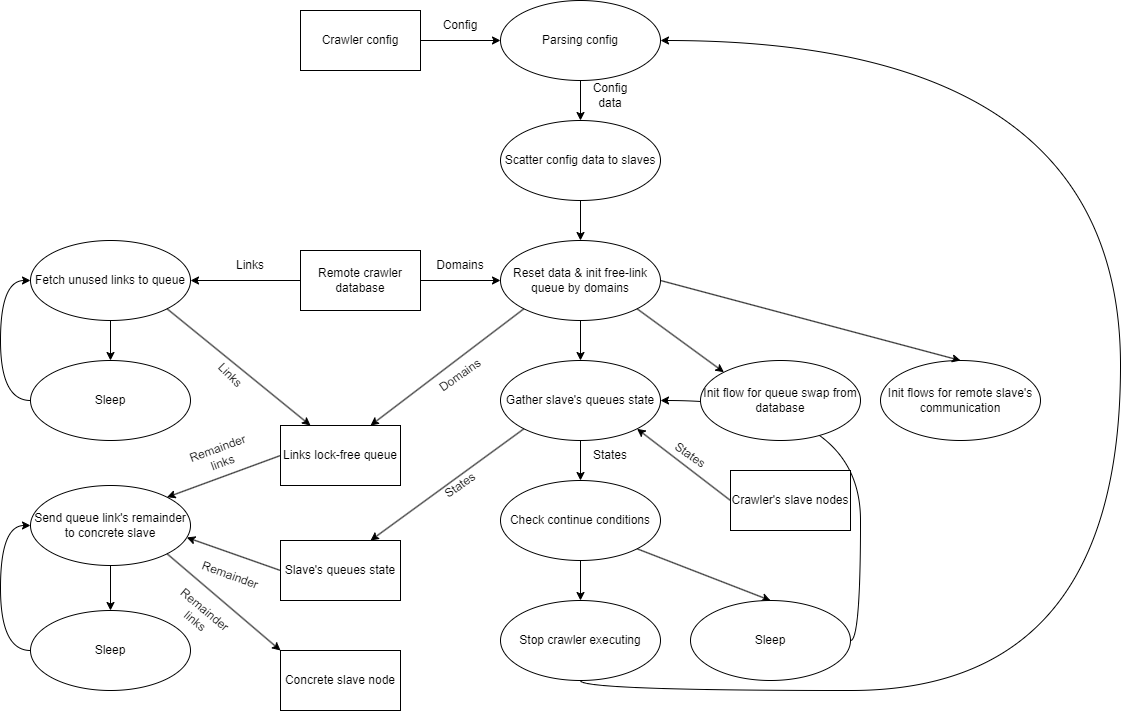

The diagram above was exported from draw.io. Its source (the exported page's mxGraphModel, read from the mxfile embedded in the PNG):
<mxGraphModel dx="2245" dy="828" grid="1" gridSize="10" guides="1" tooltips="1" connect="1" arrows="1" fold="1" page="1" pageScale="1" pageWidth="827" pageHeight="1169" math="0" shadow="0">
  <root>
    <mxCell id="0" />
    <mxCell id="1" parent="0" />
    <mxCell id="S_NIkaMXWHnIOdFmVZkR-4" value="" style="endArrow=classic;html=1;rounded=0;exitX=1;exitY=0.5;exitDx=0;exitDy=0;entryX=1;entryY=0.5;entryDx=0;entryDy=0;edgeStyle=orthogonalEdgeStyle;curved=1;" parent="1" source="8vypq18iTWvfo9bnn3R8-49" target="8vypq18iTWvfo9bnn3R8-25" edge="1">
      <mxGeometry width="50" height="50" relative="1" as="geometry">
        <mxPoint x="410" y="960" as="sourcePoint" />
        <mxPoint x="460" y="910" as="targetPoint" />
      </mxGeometry>
    </mxCell>
    <mxCell id="8vypq18iTWvfo9bnn3R8-1" value="Crawler config" style="rounded=0;whiteSpace=wrap;html=1;" parent="1" vertex="1">
      <mxGeometry x="110" y="170" width="120" height="60" as="geometry" />
    </mxCell>
    <mxCell id="8vypq18iTWvfo9bnn3R8-3" value="Parsing config" style="ellipse;whiteSpace=wrap;html=1;" parent="1" vertex="1">
      <mxGeometry x="310" y="160" width="160" height="80" as="geometry" />
    </mxCell>
    <mxCell id="8vypq18iTWvfo9bnn3R8-4" value="" style="endArrow=classic;html=1;rounded=0;exitX=1;exitY=0.5;exitDx=0;exitDy=0;entryX=0;entryY=0.5;entryDx=0;entryDy=0;" parent="1" source="8vypq18iTWvfo9bnn3R8-1" target="8vypq18iTWvfo9bnn3R8-3" edge="1">
      <mxGeometry width="50" height="50" relative="1" as="geometry">
        <mxPoint x="230" y="450" as="sourcePoint" />
        <mxPoint x="300" y="260" as="targetPoint" />
      </mxGeometry>
    </mxCell>
    <mxCell id="8vypq18iTWvfo9bnn3R8-5" value="Config" style="text;html=1;strokeColor=none;fillColor=none;align=center;verticalAlign=middle;whiteSpace=wrap;rounded=0;" parent="1" vertex="1">
      <mxGeometry x="240" y="170" width="60" height="30" as="geometry" />
    </mxCell>
    <mxCell id="8vypq18iTWvfo9bnn3R8-6" value="" style="endArrow=classic;html=1;rounded=0;exitX=0.5;exitY=1;exitDx=0;exitDy=0;entryX=0.5;entryY=0;entryDx=0;entryDy=0;" parent="1" source="8vypq18iTWvfo9bnn3R8-3" target="8vypq18iTWvfo9bnn3R8-7" edge="1">
      <mxGeometry width="50" height="50" relative="1" as="geometry">
        <mxPoint x="620" y="470" as="sourcePoint" />
        <mxPoint x="390" y="290" as="targetPoint" />
      </mxGeometry>
    </mxCell>
    <mxCell id="8vypq18iTWvfo9bnn3R8-7" value="Scatter config data to slaves" style="ellipse;whiteSpace=wrap;html=1;" parent="1" vertex="1">
      <mxGeometry x="310" y="280" width="160" height="80" as="geometry" />
    </mxCell>
    <mxCell id="8vypq18iTWvfo9bnn3R8-8" value="Config data" style="text;html=1;strokeColor=none;fillColor=none;align=center;verticalAlign=middle;whiteSpace=wrap;rounded=0;" parent="1" vertex="1">
      <mxGeometry x="390" y="240" width="60" height="30" as="geometry" />
    </mxCell>
    <mxCell id="8vypq18iTWvfo9bnn3R8-9" value="Reset data &amp;amp; init free-link queue by domains" style="ellipse;whiteSpace=wrap;html=1;" parent="1" vertex="1">
      <mxGeometry x="310" y="400" width="160" height="80" as="geometry" />
    </mxCell>
    <mxCell id="8vypq18iTWvfo9bnn3R8-10" value="" style="endArrow=classic;html=1;rounded=0;exitX=0.5;exitY=1;exitDx=0;exitDy=0;entryX=0.5;entryY=0;entryDx=0;entryDy=0;" parent="1" source="8vypq18iTWvfo9bnn3R8-7" target="8vypq18iTWvfo9bnn3R8-9" edge="1">
      <mxGeometry width="50" height="50" relative="1" as="geometry">
        <mxPoint x="300" y="600" as="sourcePoint" />
        <mxPoint x="350" y="550" as="targetPoint" />
      </mxGeometry>
    </mxCell>
    <mxCell id="8vypq18iTWvfo9bnn3R8-11" value="Remote crawler database" style="rounded=0;whiteSpace=wrap;html=1;" parent="1" vertex="1">
      <mxGeometry x="110" y="410" width="120" height="60" as="geometry" />
    </mxCell>
    <mxCell id="8vypq18iTWvfo9bnn3R8-12" value="" style="endArrow=classic;html=1;rounded=0;entryX=0;entryY=0.5;entryDx=0;entryDy=0;exitX=1;exitY=0.5;exitDx=0;exitDy=0;" parent="1" source="8vypq18iTWvfo9bnn3R8-11" target="8vypq18iTWvfo9bnn3R8-9" edge="1">
      <mxGeometry width="50" height="50" relative="1" as="geometry">
        <mxPoint x="210" y="540" as="sourcePoint" />
        <mxPoint x="260" y="490" as="targetPoint" />
      </mxGeometry>
    </mxCell>
    <mxCell id="8vypq18iTWvfo9bnn3R8-13" value="Domains" style="text;html=1;strokeColor=none;fillColor=none;align=center;verticalAlign=middle;whiteSpace=wrap;rounded=0;" parent="1" vertex="1">
      <mxGeometry x="240" y="410" width="60" height="30" as="geometry" />
    </mxCell>
    <mxCell id="8vypq18iTWvfo9bnn3R8-16" value="Links lock-free queue" style="rounded=0;whiteSpace=wrap;html=1;" parent="1" vertex="1">
      <mxGeometry x="90" y="585" width="120" height="60" as="geometry" />
    </mxCell>
    <mxCell id="8vypq18iTWvfo9bnn3R8-17" value="Slave's queues state" style="rounded=0;whiteSpace=wrap;html=1;" parent="1" vertex="1">
      <mxGeometry x="90" y="700" width="120" height="60" as="geometry" />
    </mxCell>
    <mxCell id="8vypq18iTWvfo9bnn3R8-18" value="" style="endArrow=classic;html=1;rounded=0;exitX=0;exitY=1;exitDx=0;exitDy=0;entryX=0.75;entryY=0;entryDx=0;entryDy=0;" parent="1" source="8vypq18iTWvfo9bnn3R8-9" target="8vypq18iTWvfo9bnn3R8-16" edge="1">
      <mxGeometry width="50" height="50" relative="1" as="geometry">
        <mxPoint x="330" y="610" as="sourcePoint" />
        <mxPoint x="380" y="560" as="targetPoint" />
      </mxGeometry>
    </mxCell>
    <mxCell id="8vypq18iTWvfo9bnn3R8-19" value="Domains" style="text;html=1;strokeColor=none;fillColor=none;align=center;verticalAlign=middle;whiteSpace=wrap;rounded=0;rotation=-35;" parent="1" vertex="1">
      <mxGeometry x="240" y="520" width="60" height="30" as="geometry" />
    </mxCell>
    <mxCell id="8vypq18iTWvfo9bnn3R8-21" value="Init flow for queue swap from database" style="ellipse;whiteSpace=wrap;html=1;" parent="1" vertex="1">
      <mxGeometry x="510" y="520" width="160" height="80" as="geometry" />
    </mxCell>
    <mxCell id="8vypq18iTWvfo9bnn3R8-22" value="Init flows for remote slave's communication" style="ellipse;whiteSpace=wrap;html=1;" parent="1" vertex="1">
      <mxGeometry x="690" y="520" width="160" height="80" as="geometry" />
    </mxCell>
    <mxCell id="8vypq18iTWvfo9bnn3R8-23" value="" style="endArrow=classic;html=1;rounded=0;exitX=1;exitY=1;exitDx=0;exitDy=0;entryX=0;entryY=0;entryDx=0;entryDy=0;" parent="1" source="8vypq18iTWvfo9bnn3R8-9" target="8vypq18iTWvfo9bnn3R8-21" edge="1">
      <mxGeometry width="50" height="50" relative="1" as="geometry">
        <mxPoint x="460" y="800" as="sourcePoint" />
        <mxPoint x="510" y="750" as="targetPoint" />
      </mxGeometry>
    </mxCell>
    <mxCell id="8vypq18iTWvfo9bnn3R8-24" value="" style="endArrow=classic;html=1;rounded=0;exitX=1;exitY=0.5;exitDx=0;exitDy=0;entryX=0.5;entryY=0;entryDx=0;entryDy=0;" parent="1" source="8vypq18iTWvfo9bnn3R8-9" target="8vypq18iTWvfo9bnn3R8-22" edge="1">
      <mxGeometry width="50" height="50" relative="1" as="geometry">
        <mxPoint x="550" y="790" as="sourcePoint" />
        <mxPoint x="600" y="740" as="targetPoint" />
      </mxGeometry>
    </mxCell>
    <mxCell id="8vypq18iTWvfo9bnn3R8-25" value="Gather slave's queues state" style="ellipse;whiteSpace=wrap;html=1;" parent="1" vertex="1">
      <mxGeometry x="310" y="520" width="160" height="80" as="geometry" />
    </mxCell>
    <mxCell id="8vypq18iTWvfo9bnn3R8-26" value="" style="endArrow=classic;html=1;rounded=0;entryX=0.5;entryY=0;entryDx=0;entryDy=0;" parent="1" target="8vypq18iTWvfo9bnn3R8-25" edge="1">
      <mxGeometry width="50" height="50" relative="1" as="geometry">
        <mxPoint x="390" y="480" as="sourcePoint" />
        <mxPoint x="500" y="710" as="targetPoint" />
      </mxGeometry>
    </mxCell>
    <mxCell id="8vypq18iTWvfo9bnn3R8-27" value="" style="endArrow=classic;html=1;rounded=0;exitX=0;exitY=1;exitDx=0;exitDy=0;entryX=0.75;entryY=0;entryDx=0;entryDy=0;" parent="1" source="8vypq18iTWvfo9bnn3R8-25" target="8vypq18iTWvfo9bnn3R8-17" edge="1">
      <mxGeometry width="50" height="50" relative="1" as="geometry">
        <mxPoint x="400" y="750" as="sourcePoint" />
        <mxPoint x="450" y="700" as="targetPoint" />
      </mxGeometry>
    </mxCell>
    <mxCell id="8vypq18iTWvfo9bnn3R8-28" value="States" style="text;html=1;strokeColor=none;fillColor=none;align=center;verticalAlign=middle;whiteSpace=wrap;rounded=0;rotation=-35;" parent="1" vertex="1">
      <mxGeometry x="240" y="630" width="60" height="30" as="geometry" />
    </mxCell>
    <mxCell id="8vypq18iTWvfo9bnn3R8-29" value="" style="endArrow=classic;html=1;rounded=0;exitX=0.5;exitY=1;exitDx=0;exitDy=0;entryX=0.5;entryY=0;entryDx=0;entryDy=0;" parent="1" source="8vypq18iTWvfo9bnn3R8-25" target="8vypq18iTWvfo9bnn3R8-30" edge="1">
      <mxGeometry width="50" height="50" relative="1" as="geometry">
        <mxPoint x="450" y="740" as="sourcePoint" />
        <mxPoint x="390" y="640" as="targetPoint" />
      </mxGeometry>
    </mxCell>
    <mxCell id="8vypq18iTWvfo9bnn3R8-30" value="Check continue conditions" style="ellipse;whiteSpace=wrap;html=1;" parent="1" vertex="1">
      <mxGeometry x="310" y="640" width="160" height="80" as="geometry" />
    </mxCell>
    <mxCell id="8vypq18iTWvfo9bnn3R8-31" value="States" style="text;html=1;strokeColor=none;fillColor=none;align=center;verticalAlign=middle;whiteSpace=wrap;rounded=0;rotation=0;" parent="1" vertex="1">
      <mxGeometry x="390" y="600" width="60" height="30" as="geometry" />
    </mxCell>
    <mxCell id="8vypq18iTWvfo9bnn3R8-32" value="" style="endArrow=classic;html=1;rounded=0;exitX=1;exitY=1;exitDx=0;exitDy=0;entryX=0.5;entryY=0;entryDx=0;entryDy=0;" parent="1" source="8vypq18iTWvfo9bnn3R8-30" target="8vypq18iTWvfo9bnn3R8-49" edge="1">
      <mxGeometry width="50" height="50" relative="1" as="geometry">
        <mxPoint x="390" y="820" as="sourcePoint" />
        <mxPoint x="390" y="760" as="targetPoint" />
      </mxGeometry>
    </mxCell>
    <mxCell id="8vypq18iTWvfo9bnn3R8-40" value="Fetch unused links to queue" style="ellipse;whiteSpace=wrap;html=1;" parent="1" vertex="1">
      <mxGeometry x="-160" y="400" width="160" height="80" as="geometry" />
    </mxCell>
    <mxCell id="8vypq18iTWvfo9bnn3R8-41" value="" style="endArrow=classic;html=1;rounded=0;exitX=0;exitY=0.5;exitDx=0;exitDy=0;entryX=1;entryY=0.5;entryDx=0;entryDy=0;" parent="1" source="8vypq18iTWvfo9bnn3R8-11" target="8vypq18iTWvfo9bnn3R8-40" edge="1">
      <mxGeometry width="50" height="50" relative="1" as="geometry">
        <mxPoint x="-100" y="620" as="sourcePoint" />
        <mxPoint x="-50" y="570" as="targetPoint" />
      </mxGeometry>
    </mxCell>
    <mxCell id="8vypq18iTWvfo9bnn3R8-42" value="" style="endArrow=classic;html=1;rounded=0;exitX=1;exitY=1;exitDx=0;exitDy=0;entryX=0.25;entryY=0;entryDx=0;entryDy=0;" parent="1" source="8vypq18iTWvfo9bnn3R8-40" target="8vypq18iTWvfo9bnn3R8-16" edge="1">
      <mxGeometry width="50" height="50" relative="1" as="geometry">
        <mxPoint x="-90" y="610" as="sourcePoint" />
        <mxPoint x="-40" y="560" as="targetPoint" />
      </mxGeometry>
    </mxCell>
    <mxCell id="8vypq18iTWvfo9bnn3R8-43" value="Links" style="text;html=1;strokeColor=none;fillColor=none;align=center;verticalAlign=middle;whiteSpace=wrap;rounded=0;rotation=45;" parent="1" vertex="1">
      <mxGeometry x="10" y="522.5" width="60" height="25" as="geometry" />
    </mxCell>
    <mxCell id="8vypq18iTWvfo9bnn3R8-44" value="Links" style="text;html=1;strokeColor=none;fillColor=none;align=center;verticalAlign=middle;whiteSpace=wrap;rounded=0;" parent="1" vertex="1">
      <mxGeometry x="30" y="410" width="60" height="30" as="geometry" />
    </mxCell>
    <mxCell id="8vypq18iTWvfo9bnn3R8-46" value="" style="endArrow=classic;html=1;rounded=0;exitX=0.5;exitY=1;exitDx=0;exitDy=0;entryX=0.5;entryY=0;entryDx=0;entryDy=0;" parent="1" source="8vypq18iTWvfo9bnn3R8-40" target="8vypq18iTWvfo9bnn3R8-47" edge="1">
      <mxGeometry width="50" height="50" relative="1" as="geometry">
        <mxPoint x="-230" y="650" as="sourcePoint" />
        <mxPoint x="-80" y="520" as="targetPoint" />
      </mxGeometry>
    </mxCell>
    <mxCell id="8vypq18iTWvfo9bnn3R8-47" value="Sleep" style="ellipse;whiteSpace=wrap;html=1;" parent="1" vertex="1">
      <mxGeometry x="-160" y="520" width="160" height="80" as="geometry" />
    </mxCell>
    <mxCell id="8vypq18iTWvfo9bnn3R8-48" value="Stop crawler executing" style="ellipse;whiteSpace=wrap;html=1;" parent="1" vertex="1">
      <mxGeometry x="310" y="760" width="160" height="80" as="geometry" />
    </mxCell>
    <mxCell id="8vypq18iTWvfo9bnn3R8-49" value="Sleep" style="ellipse;whiteSpace=wrap;html=1;" parent="1" vertex="1">
      <mxGeometry x="500" y="760" width="160" height="80" as="geometry" />
    </mxCell>
    <mxCell id="8vypq18iTWvfo9bnn3R8-50" value="" style="endArrow=classic;html=1;rounded=0;exitX=0.5;exitY=1;exitDx=0;exitDy=0;entryX=0.5;entryY=0;entryDx=0;entryDy=0;" parent="1" source="8vypq18iTWvfo9bnn3R8-30" target="8vypq18iTWvfo9bnn3R8-48" edge="1">
      <mxGeometry width="50" height="50" relative="1" as="geometry">
        <mxPoint x="210" y="920" as="sourcePoint" />
        <mxPoint x="260" y="870" as="targetPoint" />
      </mxGeometry>
    </mxCell>
    <mxCell id="8vypq18iTWvfo9bnn3R8-51" value="Send queue link's remainder to concrete slave" style="ellipse;whiteSpace=wrap;html=1;" parent="1" vertex="1">
      <mxGeometry x="-160" y="645" width="160" height="80" as="geometry" />
    </mxCell>
    <mxCell id="8vypq18iTWvfo9bnn3R8-52" value="" style="endArrow=classic;html=1;rounded=0;entryX=0.977;entryY=0.65;entryDx=0;entryDy=0;entryPerimeter=0;exitX=0;exitY=0.5;exitDx=0;exitDy=0;" parent="1" source="8vypq18iTWvfo9bnn3R8-17" target="8vypq18iTWvfo9bnn3R8-51" edge="1">
      <mxGeometry width="50" height="50" relative="1" as="geometry">
        <mxPoint x="10" y="860" as="sourcePoint" />
        <mxPoint x="60" y="810" as="targetPoint" />
      </mxGeometry>
    </mxCell>
    <mxCell id="8vypq18iTWvfo9bnn3R8-53" value="Remainder" style="text;html=1;strokeColor=none;fillColor=none;align=center;verticalAlign=middle;whiteSpace=wrap;rounded=0;rotation=20;" parent="1" vertex="1">
      <mxGeometry x="10" y="720" width="60" height="30" as="geometry" />
    </mxCell>
    <mxCell id="8vypq18iTWvfo9bnn3R8-54" value="" style="endArrow=classic;html=1;rounded=0;exitX=0;exitY=0.5;exitDx=0;exitDy=0;entryX=1;entryY=0;entryDx=0;entryDy=0;" parent="1" source="8vypq18iTWvfo9bnn3R8-16" target="8vypq18iTWvfo9bnn3R8-51" edge="1">
      <mxGeometry width="50" height="50" relative="1" as="geometry">
        <mxPoint x="120" y="680" as="sourcePoint" />
        <mxPoint x="170" y="630" as="targetPoint" />
      </mxGeometry>
    </mxCell>
    <mxCell id="8vypq18iTWvfo9bnn3R8-56" value="Remainder links" style="text;html=1;strokeColor=none;fillColor=none;align=center;verticalAlign=middle;whiteSpace=wrap;rounded=0;rotation=-20;" parent="1" vertex="1">
      <mxGeometry y="600" width="60" height="30" as="geometry" />
    </mxCell>
    <mxCell id="8vypq18iTWvfo9bnn3R8-57" value="Crawler's slave nodes" style="rounded=0;whiteSpace=wrap;html=1;" parent="1" vertex="1">
      <mxGeometry x="540" y="630" width="120" height="60" as="geometry" />
    </mxCell>
    <mxCell id="8vypq18iTWvfo9bnn3R8-58" value="" style="endArrow=classic;html=1;rounded=0;exitX=0;exitY=0.5;exitDx=0;exitDy=0;entryX=1;entryY=1;entryDx=0;entryDy=0;" parent="1" source="8vypq18iTWvfo9bnn3R8-57" target="8vypq18iTWvfo9bnn3R8-25" edge="1">
      <mxGeometry width="50" height="50" relative="1" as="geometry">
        <mxPoint x="260" y="1010" as="sourcePoint" />
        <mxPoint x="310" y="960" as="targetPoint" />
      </mxGeometry>
    </mxCell>
    <mxCell id="8vypq18iTWvfo9bnn3R8-59" value="States" style="text;html=1;strokeColor=none;fillColor=none;align=center;verticalAlign=middle;whiteSpace=wrap;rounded=0;rotation=35;" parent="1" vertex="1">
      <mxGeometry x="470" y="605" width="60" height="20" as="geometry" />
    </mxCell>
    <mxCell id="8vypq18iTWvfo9bnn3R8-60" value="Concrete slave node" style="rounded=0;whiteSpace=wrap;html=1;" parent="1" vertex="1">
      <mxGeometry x="90" y="810" width="120" height="60" as="geometry" />
    </mxCell>
    <mxCell id="8vypq18iTWvfo9bnn3R8-61" value="" style="endArrow=classic;html=1;rounded=0;exitX=1;exitY=1;exitDx=0;exitDy=0;entryX=0;entryY=0;entryDx=0;entryDy=0;" parent="1" source="8vypq18iTWvfo9bnn3R8-51" target="8vypq18iTWvfo9bnn3R8-60" edge="1">
      <mxGeometry width="50" height="50" relative="1" as="geometry">
        <mxPoint x="-300" y="820" as="sourcePoint" />
        <mxPoint x="-250" y="770" as="targetPoint" />
      </mxGeometry>
    </mxCell>
    <mxCell id="8vypq18iTWvfo9bnn3R8-62" value="Remainder links" style="text;html=1;strokeColor=none;fillColor=none;align=center;verticalAlign=middle;whiteSpace=wrap;rounded=0;rotation=40;" parent="1" vertex="1">
      <mxGeometry x="-20" y="760" width="60" height="30" as="geometry" />
    </mxCell>
    <mxCell id="8vypq18iTWvfo9bnn3R8-63" value="Sleep" style="ellipse;whiteSpace=wrap;html=1;" parent="1" vertex="1">
      <mxGeometry x="-160" y="770" width="160" height="80" as="geometry" />
    </mxCell>
    <mxCell id="8vypq18iTWvfo9bnn3R8-66" value="" style="endArrow=classic;html=1;rounded=0;exitX=0.5;exitY=1;exitDx=0;exitDy=0;entryX=0.5;entryY=0;entryDx=0;entryDy=0;" parent="1" source="8vypq18iTWvfo9bnn3R8-51" target="8vypq18iTWvfo9bnn3R8-63" edge="1">
      <mxGeometry width="50" height="50" relative="1" as="geometry">
        <mxPoint x="-330" y="870" as="sourcePoint" />
        <mxPoint x="-280" y="820" as="targetPoint" />
      </mxGeometry>
    </mxCell>
    <mxCell id="S_NIkaMXWHnIOdFmVZkR-2" value="" style="endArrow=classic;html=1;rounded=0;entryX=0;entryY=0.5;entryDx=0;entryDy=0;exitX=0;exitY=0.5;exitDx=0;exitDy=0;edgeStyle=orthogonalEdgeStyle;curved=1;" parent="1" source="8vypq18iTWvfo9bnn3R8-63" target="8vypq18iTWvfo9bnn3R8-51" edge="1">
      <mxGeometry width="50" height="50" relative="1" as="geometry">
        <mxPoint x="-230" y="830" as="sourcePoint" />
        <mxPoint x="-180" y="780" as="targetPoint" />
        <Array as="points">
          <mxPoint x="-190" y="810" />
          <mxPoint x="-190" y="685" />
        </Array>
      </mxGeometry>
    </mxCell>
    <mxCell id="S_NIkaMXWHnIOdFmVZkR-3" value="" style="endArrow=classic;html=1;rounded=0;entryX=0;entryY=0.5;entryDx=0;entryDy=0;exitX=0;exitY=0.5;exitDx=0;exitDy=0;edgeStyle=orthogonalEdgeStyle;curved=1;" parent="1" source="8vypq18iTWvfo9bnn3R8-47" target="8vypq18iTWvfo9bnn3R8-40" edge="1">
      <mxGeometry width="50" height="50" relative="1" as="geometry">
        <mxPoint x="-270" y="590" as="sourcePoint" />
        <mxPoint x="-220" y="540" as="targetPoint" />
        <Array as="points">
          <mxPoint x="-190" y="560" />
          <mxPoint x="-190" y="440" />
        </Array>
      </mxGeometry>
    </mxCell>
    <mxCell id="S_NIkaMXWHnIOdFmVZkR-5" value="" style="endArrow=classic;html=1;rounded=0;exitX=0.5;exitY=1;exitDx=0;exitDy=0;entryX=1;entryY=0.5;entryDx=0;entryDy=0;edgeStyle=orthogonalEdgeStyle;curved=1;" parent="1" source="8vypq18iTWvfo9bnn3R8-48" target="8vypq18iTWvfo9bnn3R8-3" edge="1">
      <mxGeometry width="50" height="50" relative="1" as="geometry">
        <mxPoint x="490" y="950" as="sourcePoint" />
        <mxPoint x="540" y="900" as="targetPoint" />
        <Array as="points">
          <mxPoint x="390" y="850" />
          <mxPoint x="930" y="850" />
          <mxPoint x="930" y="200" />
        </Array>
      </mxGeometry>
    </mxCell>
  </root>
</mxGraphModel>